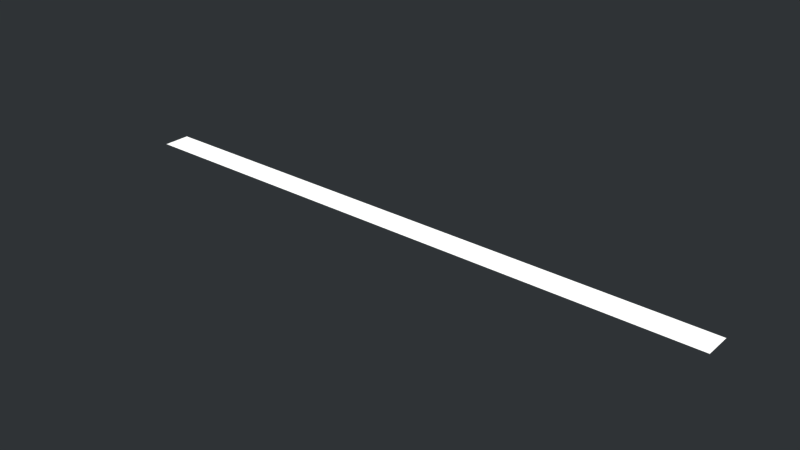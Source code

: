 # Source: flatArrowShaftMesh.blend  (saved by Blender 2.81.16; exported with 4.5.12 LTS)
import bpy
from mathutils import Matrix  # noqa: F401  (used for matrix-valued properties, if any)

bpy.ops.wm.read_factory_settings(use_empty=True)
scene = bpy.context.scene
scene.name = 'Scene'

# ---- collections
col_collection_1 = bpy.data.collections.new('Collection 1'); scene.collection.children.link(col_collection_1)

# ---- materials (node trees are filled in below, after node groups)
mat_color2 = bpy.data.materials.new('color2')
mat_color2.alpha_threshold = 0.0
mat_color2.diffuse_color = (0.9529, 0.949, 0.9412, 1.0)
mat_color2.roughness = 0.5

# ---- material node trees
mat_color2.use_nodes = True; mat_color2.node_tree.nodes.clear()
_N = mat_color2.node_tree.nodes; _L = mat_color2.node_tree.links
n0 = _N.new('ShaderNodeOutputMaterial'); n0.name = 'Material Output'; n0.location = (300, 300)
n1 = _N.new('ShaderNodeBsdfDiffuse'); n1.name = 'Diffuse BSDF'; n1.location = (10, 300)
n1.inputs[0].default_value = (0.9529, 0.949, 0.9412, 1.0)
_L.new(n1.outputs[0], n0.inputs[0])
n0.is_active_output = True

# ---- world
world_world = bpy.data.worlds.new('World'); scene.world = world_world
world_world.use_nodes = True; world_world.node_tree.nodes.clear()
_N = world_world.node_tree.nodes; _L = world_world.node_tree.links
n0 = _N.new('ShaderNodeOutputWorld'); n0.name = 'World Output'; n0.location = (300, 300)
n1 = _N.new('ShaderNodeBackground'); n1.name = 'Background'; n1.location = (10, 300)
n2 = _N.new('ShaderNodeMix'); n2.name = 'Mix'; n2.location = (0, 0)
n2.data_type = 'RGBA'
n3 = _N.new('ShaderNodeLightPath'); n3.name = 'Light Path'; n3.location = (0, 0)
n4 = _N.new('ShaderNodeRGB'); n4.name = 'RGB'; n4.location = (0, 0)
n4.outputs[0].default_value = (0.1843, 0.2, 0.2118, 1.0)
_L.new(n1.outputs[0], n0.inputs[0])
_L.new(n2.outputs[2], n1.inputs[0])
_L.new(n3.outputs[0], n2.inputs[0])
_L.new(n4.outputs[0], n2.inputs[7])
n0.is_active_output = True
world_world.use_sun_shadow = False
world_world.sun_shadow_jitter_overblur = 0.0
world_world.cycles.sampling_method = 'MANUAL'

# ---- meshes
me_no_curve_data_001 = bpy.data.meshes.new('no_curve_data.001')
me_no_curve_data_001.from_pydata([(1.0, 0.02284, 0.0), (0.9804, 0.02284, 0.0), (0.9265, 0.02284, 0.0), (0.8452, 0.02284, 0.0), (0.7434, 0.02284, 0.0), (0.6276, 0.02284, 0.0), (0.5048, 0.02284, 0.0), (0.3818, 0.02284, 0.0), (0.2653, 0.02284, 0.0), (0.162, 0.02284, 0.0), (0.07888, 0.02284, 0.0), (0.02261, 0.02284, 0.0), (-2.146e-06, 0.02284, 0.0), (-2.146e-06, 0.01903, 0.0), (-2.146e-06, 0.01523, 0.0), (-2.146e-06, 0.01142, 0.0), (-2.146e-06, 0.007615, 0.0), (-2.146e-06, 0.003808, 0.0), (-2.146e-06, 1.044e-06, 0.0), (-2.146e-06, -0.003806, 0.0), (-2.146e-06, -0.007612, 0.0), (-2.146e-06, -0.01142, 0.0), (-2.146e-06, -0.01523, 0.0), (-2.146e-06, -0.01903, 0.0), (-2.146e-06, -0.02284, 0.0), (0.02084, -0.02284, 0.0), (0.07246, -0.02284, 0.0), (0.149, -0.02284, 0.0), (0.2447, -0.02284, 0.0), (0.3537, -0.02284, 0.0), (0.4702, -0.02284, 0.0), (0.5883, -0.02284, 0.0), (0.7023, -0.02284, 0.0), (0.8063, -0.02284, 0.0), (0.8944, -0.02284, 0.0), (0.9609, -0.02284, 0.0), (1.0, -0.02284, 0.0), (1.0, -0.01992, 0.0), (1.0, -0.01659, 0.0), (1.0, -0.01293, 0.0), (1.0, -0.009002, 0.0), (1.0, -0.00489, 0.0), (1.0, -0.0006657, 0.0), (1.0, 0.003595, 0.0), (1.0, 0.007819, 0.0), (1.0, 0.01193, 0.0), (1.0, 0.01585, 0.0), (1.0, 0.01952, 0.0)], [], [(13, 11, 12), (13, 10, 11), (13, 9, 10), (13, 8, 9), (13, 7, 8), (13, 6, 7), (13, 5, 6), (13, 4, 5), (13, 3, 4), (13, 2, 3), (13, 1, 2), (13, 0, 1), (13, 47, 0), (13, 46, 47), (14, 46, 13), (14, 45, 46), (15, 45, 14), (15, 44, 45), (16, 44, 15), (16, 43, 44), (17, 43, 16), (18, 43, 17), (18, 42, 43), (19, 42, 18), (19, 41, 42), (20, 41, 19), (20, 40, 41), (21, 40, 20), (21, 39, 40), (22, 39, 21), (22, 38, 39), (23, 38, 22), (23, 37, 38), (24, 37, 23), (24, 36, 37), (25, 36, 24), (26, 36, 25), (27, 36, 26), (28, 36, 27), (29, 36, 28), (30, 36, 29), (31, 36, 30), (32, 36, 31), (33, 36, 32), (34, 36, 33), (35, 36, 34)])
me_no_curve_data_001.materials.append(mat_color2)
me_no_curve_data_001.use_remesh_fix_poles = True
me_no_curve_data_001.use_remesh_preserve_attributes = False
me_no_curve_data_001.use_mirror_vertex_groups = False
me_no_curve_data_001.update()

# ---- objects
ob_no_curve_001 = bpy.data.objects.new('no_curve.001', me_no_curve_data_001)

# ---- transforms, parenting, visibility, modifiers, constraints
ob_no_curve_001.location = (0.0, 0.0, 0.0)
ob_no_curve_001.lineart.crease_threshold = 0.0

# ---- collection membership
col_collection_1.objects.link(ob_no_curve_001)

# ---- scene / render settings (as saved in the file)
scene.frame_start = 0; scene.frame_end = 5999; scene.frame_set(56)
scene.render.engine = 'CYCLES'
scene.render.image_settings.color_depth = '16'
scene.render.dither_intensity = 0.0
scene.render.film_transparent = True
scene.render.use_compositing = False
scene.render.use_sequencer = False
scene.cycles.use_denoising = False
scene.cycles.samples = 64
scene.cycles.sampling_pattern = 'TABULATED_SOBOL'
scene.cycles.use_adaptive_sampling = False
scene.cycles.use_light_tree = False
scene.cycles.blur_glossy = 0.0
scene.cycles.transparent_max_bounces = 40
scene.cycles.sample_clamp_indirect = 0.0
scene.view_settings.view_transform = 'Raw'
bpy.context.view_layer.update()

# ---- added for rendering (the .blend has no active camera and no usable light): camera, sun
cam_auto = bpy.data.cameras.new('AutoCamera')
cam_auto.lens = 50.0
cam_auto.sensor_width = 36.0
cam_auto.clip_end = 1000.0
ob_auto_camera = bpy.data.objects.new('AutoCamera', cam_auto)
scene.collection.objects.link(ob_auto_camera)
ob_auto_camera.location = (1.42619, -1.11143, 0.740955)
ob_auto_camera.rotation_euler = (1.09748, -7.21219e-08, 0.694738)
scene.camera = ob_auto_camera
light_auto_sun = bpy.data.lights.new('AutoSun', 'SUN')
light_auto_sun.energy = 3.0
light_auto_sun.angle = 0.0523599
ob_auto_sun = bpy.data.objects.new('AutoSun', light_auto_sun)
scene.collection.objects.link(ob_auto_sun)
ob_auto_sun.rotation_euler = (0.872665, 0.174533, 0.523599)
bpy.context.view_layer.update()

